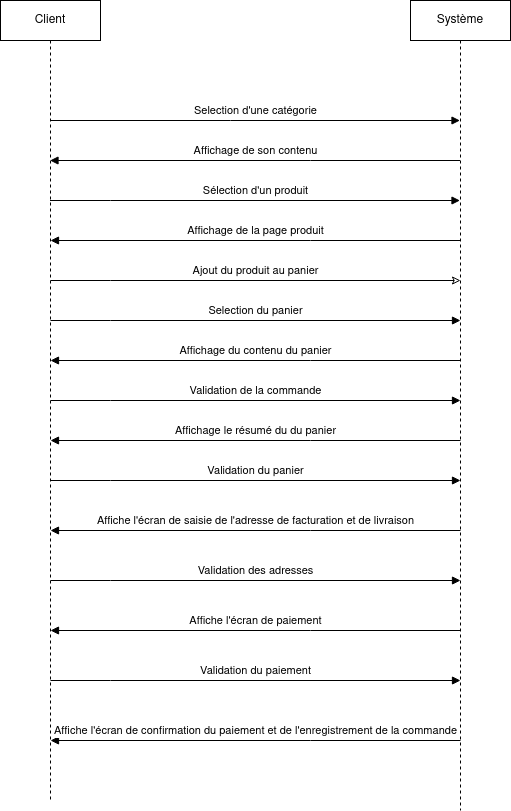

The diagram above was exported from draw.io. Its source (the exported page's mxGraphModel, read from the mxfile embedded in the PNG):
<mxGraphModel dx="1434" dy="725" grid="1" gridSize="10" guides="1" tooltips="1" connect="1" arrows="1" fold="1" page="1" pageScale="1" pageWidth="827" pageHeight="1169" math="0" shadow="0">
  <root>
    <mxCell id="0" />
    <mxCell id="1" parent="0" />
    <mxCell id="U2bsFPqagkNTA1fhGwPV-1" value="Système" style="shape=umlLifeline;perimeter=lifelinePerimeter;whiteSpace=wrap;html=1;container=1;dropTarget=0;collapsible=0;recursiveResize=0;outlineConnect=0;portConstraint=eastwest;newEdgeStyle={&quot;edgeStyle&quot;:&quot;elbowEdgeStyle&quot;,&quot;elbow&quot;:&quot;vertical&quot;,&quot;curved&quot;:0,&quot;rounded&quot;:0};" parent="1" vertex="1">
      <mxGeometry x="540" y="40" width="100" height="810" as="geometry" />
    </mxCell>
    <mxCell id="U2bsFPqagkNTA1fhGwPV-2" value="Client" style="shape=umlLifeline;perimeter=lifelinePerimeter;whiteSpace=wrap;html=1;container=1;dropTarget=0;collapsible=0;recursiveResize=0;outlineConnect=0;portConstraint=eastwest;newEdgeStyle={&quot;edgeStyle&quot;:&quot;elbowEdgeStyle&quot;,&quot;elbow&quot;:&quot;vertical&quot;,&quot;curved&quot;:0,&quot;rounded&quot;:0};" parent="1" vertex="1">
      <mxGeometry x="130" y="40" width="100" height="800" as="geometry" />
    </mxCell>
    <mxCell id="U2bsFPqagkNTA1fhGwPV-6" value="Selection d'une catégorie" style="html=1;verticalAlign=bottom;endArrow=block;edgeStyle=elbowEdgeStyle;elbow=vertical;curved=0;rounded=0;" parent="1" target="U2bsFPqagkNTA1fhGwPV-1" edge="1">
      <mxGeometry width="80" relative="1" as="geometry">
        <mxPoint x="180" y="160" as="sourcePoint" />
        <mxPoint x="260" y="160" as="targetPoint" />
      </mxGeometry>
    </mxCell>
    <mxCell id="U2bsFPqagkNTA1fhGwPV-7" value="Affichage de son contenu" style="html=1;verticalAlign=bottom;endArrow=block;edgeStyle=elbowEdgeStyle;elbow=vertical;curved=0;rounded=0;" parent="1" source="U2bsFPqagkNTA1fhGwPV-1" target="U2bsFPqagkNTA1fhGwPV-2" edge="1">
      <mxGeometry width="80" relative="1" as="geometry">
        <mxPoint x="370" y="380" as="sourcePoint" />
        <mxPoint x="450" y="380" as="targetPoint" />
        <Array as="points">
          <mxPoint x="440" y="200" />
        </Array>
      </mxGeometry>
    </mxCell>
    <mxCell id="U2bsFPqagkNTA1fhGwPV-8" value="Sélection d'un produit" style="html=1;verticalAlign=bottom;endArrow=block;edgeStyle=elbowEdgeStyle;elbow=vertical;curved=0;rounded=0;" parent="1" target="U2bsFPqagkNTA1fhGwPV-1" edge="1" source="U2bsFPqagkNTA1fhGwPV-2">
      <mxGeometry width="80" relative="1" as="geometry">
        <mxPoint x="180" y="260" as="sourcePoint" />
        <mxPoint x="260" y="260" as="targetPoint" />
        <Array as="points">
          <mxPoint x="240" y="240" />
        </Array>
      </mxGeometry>
    </mxCell>
    <mxCell id="uYkdt4WWmmzgPbD3_x_Y-1" value="Affichage de la page produit" style="html=1;verticalAlign=bottom;endArrow=block;edgeStyle=elbowEdgeStyle;elbow=vertical;curved=0;rounded=0;" edge="1" parent="1">
      <mxGeometry width="80" relative="1" as="geometry">
        <mxPoint x="590" y="280" as="sourcePoint" />
        <mxPoint x="180" y="280" as="targetPoint" />
        <Array as="points">
          <mxPoint x="440" y="280" />
        </Array>
      </mxGeometry>
    </mxCell>
    <mxCell id="uYkdt4WWmmzgPbD3_x_Y-3" value="Ajout du produit au panier" style="html=1;verticalAlign=bottom;endArrow=classic;edgeStyle=elbowEdgeStyle;elbow=vertical;curved=0;rounded=0;endFill=0;" edge="1" parent="1">
      <mxGeometry width="80" relative="1" as="geometry">
        <mxPoint x="180" y="320" as="sourcePoint" />
        <mxPoint x="590" y="320" as="targetPoint" />
        <Array as="points">
          <mxPoint x="240" y="320" />
        </Array>
      </mxGeometry>
    </mxCell>
    <mxCell id="uYkdt4WWmmzgPbD3_x_Y-5" value="Selection du panier" style="html=1;verticalAlign=bottom;endArrow=block;edgeStyle=elbowEdgeStyle;elbow=vertical;curved=0;rounded=0;" edge="1" parent="1">
      <mxGeometry width="80" relative="1" as="geometry">
        <mxPoint x="180" y="360" as="sourcePoint" />
        <mxPoint x="590" y="360" as="targetPoint" />
        <Array as="points">
          <mxPoint x="240" y="360" />
        </Array>
      </mxGeometry>
    </mxCell>
    <mxCell id="uYkdt4WWmmzgPbD3_x_Y-6" value="Affichage du contenu du panier" style="html=1;verticalAlign=bottom;endArrow=block;edgeStyle=elbowEdgeStyle;elbow=vertical;curved=0;rounded=0;" edge="1" parent="1">
      <mxGeometry width="80" relative="1" as="geometry">
        <mxPoint x="590" y="400" as="sourcePoint" />
        <mxPoint x="180" y="400" as="targetPoint" />
        <Array as="points">
          <mxPoint x="440" y="400" />
        </Array>
      </mxGeometry>
    </mxCell>
    <mxCell id="uYkdt4WWmmzgPbD3_x_Y-7" value="Validation de la commande" style="html=1;verticalAlign=bottom;endArrow=block;edgeStyle=elbowEdgeStyle;elbow=vertical;curved=0;rounded=0;" edge="1" parent="1">
      <mxGeometry width="80" relative="1" as="geometry">
        <mxPoint x="180" y="440" as="sourcePoint" />
        <mxPoint x="590" y="440" as="targetPoint" />
        <Array as="points">
          <mxPoint x="240" y="440" />
        </Array>
      </mxGeometry>
    </mxCell>
    <mxCell id="uYkdt4WWmmzgPbD3_x_Y-8" value="Affichage le résumé du du panier" style="html=1;verticalAlign=bottom;endArrow=block;edgeStyle=elbowEdgeStyle;elbow=vertical;curved=0;rounded=0;" edge="1" parent="1">
      <mxGeometry width="80" relative="1" as="geometry">
        <mxPoint x="590" y="480" as="sourcePoint" />
        <mxPoint x="180" y="480" as="targetPoint" />
        <Array as="points">
          <mxPoint x="440" y="480" />
        </Array>
      </mxGeometry>
    </mxCell>
    <mxCell id="uYkdt4WWmmzgPbD3_x_Y-10" value="Validation du panier" style="html=1;verticalAlign=bottom;endArrow=block;edgeStyle=elbowEdgeStyle;elbow=vertical;curved=0;rounded=0;" edge="1" parent="1">
      <mxGeometry width="80" relative="1" as="geometry">
        <mxPoint x="180" y="520" as="sourcePoint" />
        <mxPoint x="590" y="520" as="targetPoint" />
        <Array as="points">
          <mxPoint x="240" y="520" />
        </Array>
      </mxGeometry>
    </mxCell>
    <mxCell id="uYkdt4WWmmzgPbD3_x_Y-11" value="Affiche l'écran de saisie de l'adresse de facturation et de livraison" style="html=1;verticalAlign=bottom;endArrow=block;edgeStyle=elbowEdgeStyle;elbow=vertical;curved=0;rounded=0;" edge="1" parent="1">
      <mxGeometry width="80" relative="1" as="geometry">
        <mxPoint x="590" y="570" as="sourcePoint" />
        <mxPoint x="180" y="570" as="targetPoint" />
        <Array as="points">
          <mxPoint x="440" y="570" />
        </Array>
      </mxGeometry>
    </mxCell>
    <mxCell id="uYkdt4WWmmzgPbD3_x_Y-12" value="Validation des adresses" style="html=1;verticalAlign=bottom;endArrow=block;edgeStyle=elbowEdgeStyle;elbow=vertical;curved=0;rounded=0;" edge="1" parent="1">
      <mxGeometry width="80" relative="1" as="geometry">
        <mxPoint x="180" y="620" as="sourcePoint" />
        <mxPoint x="590" y="620" as="targetPoint" />
        <Array as="points">
          <mxPoint x="240" y="620" />
        </Array>
      </mxGeometry>
    </mxCell>
    <mxCell id="uYkdt4WWmmzgPbD3_x_Y-14" value="Affiche l'écran de paiement" style="html=1;verticalAlign=bottom;endArrow=block;edgeStyle=elbowEdgeStyle;elbow=vertical;curved=0;rounded=0;" edge="1" parent="1">
      <mxGeometry width="80" relative="1" as="geometry">
        <mxPoint x="590" y="670" as="sourcePoint" />
        <mxPoint x="180" y="670" as="targetPoint" />
        <Array as="points">
          <mxPoint x="440" y="670" />
        </Array>
      </mxGeometry>
    </mxCell>
    <mxCell id="uYkdt4WWmmzgPbD3_x_Y-15" value="Validation du paiement" style="html=1;verticalAlign=bottom;endArrow=block;edgeStyle=elbowEdgeStyle;elbow=vertical;curved=0;rounded=0;" edge="1" parent="1">
      <mxGeometry width="80" relative="1" as="geometry">
        <mxPoint x="180" y="720" as="sourcePoint" />
        <mxPoint x="590" y="720" as="targetPoint" />
        <Array as="points">
          <mxPoint x="240" y="720" />
        </Array>
      </mxGeometry>
    </mxCell>
    <mxCell id="uYkdt4WWmmzgPbD3_x_Y-16" value="Affiche l'écran de confirmation du paiement et de l'enregistrement de la commande" style="html=1;verticalAlign=bottom;endArrow=block;edgeStyle=elbowEdgeStyle;elbow=vertical;curved=0;rounded=0;" edge="1" parent="1">
      <mxGeometry width="80" relative="1" as="geometry">
        <mxPoint x="590" y="780" as="sourcePoint" />
        <mxPoint x="180" y="780" as="targetPoint" />
        <Array as="points">
          <mxPoint x="440" y="780" />
        </Array>
      </mxGeometry>
    </mxCell>
  </root>
</mxGraphModel>